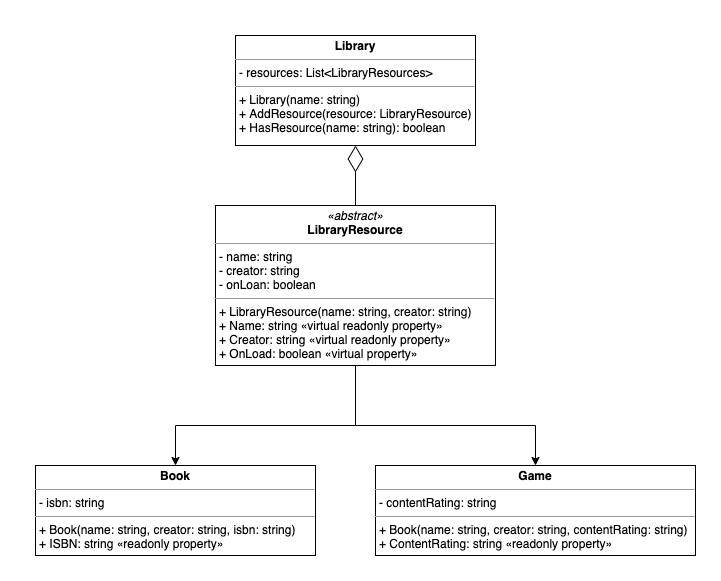

The diagram above was exported from draw.io. Its source (the exported page's mxGraphModel, read from the mxfile embedded in the PNG):
<mxGraphModel dx="925" dy="578" grid="1" gridSize="10" guides="1" tooltips="1" connect="1" arrows="1" fold="1" page="1" pageScale="1" pageWidth="827" pageHeight="1169" math="0" shadow="0">
  <root>
    <mxCell id="0" />
    <mxCell id="1" parent="0" />
    <mxCell id="ot0nOdzdhkl3ZKj3xlPm-5" value="&lt;p style=&quot;margin: 0px ; margin-top: 4px ; text-align: center&quot;&gt;&lt;i&gt;«abstract»&lt;/i&gt;&lt;br&gt;&lt;b&gt;LibraryResource&lt;/b&gt;&lt;/p&gt;&lt;hr size=&quot;1&quot;&gt;&lt;p style=&quot;margin: 0px ; margin-left: 4px&quot;&gt;- name: string&lt;br&gt;- creator: string&lt;/p&gt;&lt;p style=&quot;margin: 0px ; margin-left: 4px&quot;&gt;- onLoan: boolean&lt;/p&gt;&lt;hr size=&quot;1&quot;&gt;&lt;p style=&quot;margin: 0px ; margin-left: 4px&quot;&gt;+ LibraryResource(name: string, creator: string)&lt;br&gt;+ Name: string «virtual readonly property»&lt;/p&gt;&lt;p style=&quot;margin: 0px ; margin-left: 4px&quot;&gt;+ Creator: string «virtual readonly property»&lt;/p&gt;&lt;p style=&quot;margin: 0px ; margin-left: 4px&quot;&gt;+ OnLoad: boolean «virtual property»&lt;/p&gt;" style="verticalAlign=top;align=left;overflow=fill;fontSize=12;fontFamily=Helvetica;html=1;" vertex="1" parent="1">
      <mxGeometry x="263" y="180" width="280" height="160" as="geometry" />
    </mxCell>
    <mxCell id="ot0nOdzdhkl3ZKj3xlPm-7" value="" style="endArrow=none;html=1;entryX=0.5;entryY=1;entryDx=0;entryDy=0;" edge="1" parent="1" target="ot0nOdzdhkl3ZKj3xlPm-5">
      <mxGeometry width="50" height="50" relative="1" as="geometry">
        <mxPoint x="403" y="400" as="sourcePoint" />
        <mxPoint x="373" y="340" as="targetPoint" />
      </mxGeometry>
    </mxCell>
    <mxCell id="ot0nOdzdhkl3ZKj3xlPm-8" value="" style="endArrow=none;html=1;" edge="1" parent="1">
      <mxGeometry width="50" height="50" relative="1" as="geometry">
        <mxPoint x="223" y="400" as="sourcePoint" />
        <mxPoint x="403" y="400" as="targetPoint" />
      </mxGeometry>
    </mxCell>
    <mxCell id="ot0nOdzdhkl3ZKj3xlPm-9" value="&lt;p style=&quot;margin: 0px ; margin-top: 4px ; text-align: center&quot;&gt;&lt;b&gt;Book&lt;/b&gt;&lt;/p&gt;&lt;hr size=&quot;1&quot;&gt;&lt;p style=&quot;margin: 0px ; margin-left: 4px&quot;&gt;- isbn: string&lt;/p&gt;&lt;hr size=&quot;1&quot;&gt;&lt;p style=&quot;margin: 0px ; margin-left: 4px&quot;&gt;+ Book(name: string, creator: string, isbn: string)&lt;/p&gt;&lt;p style=&quot;margin: 0px ; margin-left: 4px&quot;&gt;+ ISBN: string «readonly property»&lt;/p&gt;" style="verticalAlign=top;align=left;overflow=fill;fontSize=12;fontFamily=Helvetica;html=1;" vertex="1" parent="1">
      <mxGeometry x="83" y="440" width="280" height="90" as="geometry" />
    </mxCell>
    <mxCell id="ot0nOdzdhkl3ZKj3xlPm-10" value="" style="endArrow=classic;html=1;entryX=0.5;entryY=0;entryDx=0;entryDy=0;" edge="1" parent="1" target="ot0nOdzdhkl3ZKj3xlPm-9">
      <mxGeometry width="50" height="50" relative="1" as="geometry">
        <mxPoint x="223" y="400" as="sourcePoint" />
        <mxPoint x="373" y="320" as="targetPoint" />
      </mxGeometry>
    </mxCell>
    <mxCell id="ot0nOdzdhkl3ZKj3xlPm-11" value="&lt;p style=&quot;margin: 0px ; margin-top: 4px ; text-align: center&quot;&gt;&lt;b&gt;Game&lt;/b&gt;&lt;/p&gt;&lt;hr size=&quot;1&quot;&gt;&lt;p style=&quot;margin: 0px ; margin-left: 4px&quot;&gt;- contentRating: string&lt;/p&gt;&lt;hr size=&quot;1&quot;&gt;&lt;p style=&quot;margin: 0px ; margin-left: 4px&quot;&gt;+ Book(name: string, creator: string, contentRating: string)&lt;/p&gt;&lt;p style=&quot;margin: 0px ; margin-left: 4px&quot;&gt;+ ContentRating: string «readonly property»&lt;/p&gt;" style="verticalAlign=top;align=left;overflow=fill;fontSize=12;fontFamily=Helvetica;html=1;" vertex="1" parent="1">
      <mxGeometry x="423" y="440" width="320" height="90" as="geometry" />
    </mxCell>
    <mxCell id="ot0nOdzdhkl3ZKj3xlPm-12" value="" style="endArrow=none;html=1;" edge="1" parent="1">
      <mxGeometry width="50" height="50" relative="1" as="geometry">
        <mxPoint x="403" y="400" as="sourcePoint" />
        <mxPoint x="583" y="400" as="targetPoint" />
      </mxGeometry>
    </mxCell>
    <mxCell id="ot0nOdzdhkl3ZKj3xlPm-13" value="" style="endArrow=classic;html=1;entryX=0.5;entryY=0;entryDx=0;entryDy=0;" edge="1" parent="1" target="ot0nOdzdhkl3ZKj3xlPm-11">
      <mxGeometry width="50" height="50" relative="1" as="geometry">
        <mxPoint x="583" y="400" as="sourcePoint" />
        <mxPoint x="213" y="450" as="targetPoint" />
      </mxGeometry>
    </mxCell>
    <mxCell id="ot0nOdzdhkl3ZKj3xlPm-14" value="&lt;p style=&quot;margin: 0px ; margin-top: 4px ; text-align: center&quot;&gt;&lt;b&gt;Library&lt;/b&gt;&lt;/p&gt;&lt;hr size=&quot;1&quot;&gt;&lt;p style=&quot;margin: 0px ; margin-left: 4px&quot;&gt;- resources: List&amp;lt;LibraryResources&amp;gt;&lt;/p&gt;&lt;hr size=&quot;1&quot;&gt;&lt;p style=&quot;margin: 0px ; margin-left: 4px&quot;&gt;+ Library(name: string)&lt;/p&gt;&lt;p style=&quot;margin: 0px ; margin-left: 4px&quot;&gt;+ AddResource(resource: LibraryResource)&lt;/p&gt;&lt;p style=&quot;margin: 0px ; margin-left: 4px&quot;&gt;+ HasResource(name: string): boolean&lt;/p&gt;" style="verticalAlign=top;align=left;overflow=fill;fontSize=12;fontFamily=Helvetica;html=1;" vertex="1" parent="1">
      <mxGeometry x="283" y="10" width="240" height="110" as="geometry" />
    </mxCell>
    <mxCell id="ot0nOdzdhkl3ZKj3xlPm-15" value="" style="endArrow=diamondThin;endFill=0;endSize=24;html=1;entryX=0.5;entryY=1;entryDx=0;entryDy=0;exitX=0.5;exitY=0;exitDx=0;exitDy=0;" edge="1" parent="1" source="ot0nOdzdhkl3ZKj3xlPm-5" target="ot0nOdzdhkl3ZKj3xlPm-14">
      <mxGeometry width="160" relative="1" as="geometry">
        <mxPoint x="373" y="210" as="sourcePoint" />
        <mxPoint x="533" y="210" as="targetPoint" />
      </mxGeometry>
    </mxCell>
  </root>
</mxGraphModel>